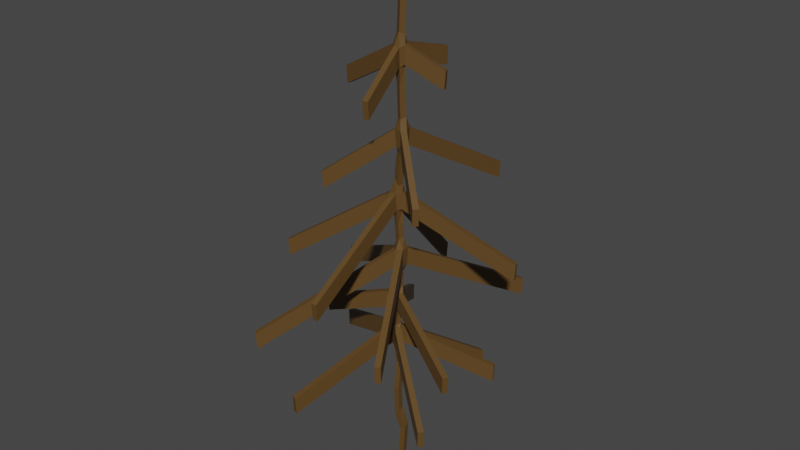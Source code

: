 # Source: hemlock.blend  (saved by Blender 3.3.6; exported with 4.5.12 LTS)
import bpy
from mathutils import Matrix  # noqa: F401  (used for matrix-valued properties, if any)

bpy.ops.wm.read_factory_settings(use_empty=True)
scene = bpy.context.scene
scene.name = 'Scene'

# ---- collections
col_collection = bpy.data.collections.new('Collection'); scene.collection.children.link(col_collection)

# ---- materials (node trees are filled in below, after node groups)
mat_material = bpy.data.materials.new('Material')
mat_material.alpha_threshold = 0.0
mat_material.use_transparent_shadow = False
mat_material.roughness = 0.5
mat_material.line_color = (0.0, 0.0, 0.0, 1.0)

# ---- material node trees
mat_material.use_nodes = True; mat_material.node_tree.nodes.clear()
_N = mat_material.node_tree.nodes; _L = mat_material.node_tree.links
n0 = _N.new('ShaderNodeOutputMaterial'); n0.name = 'Material Output'; n0.location = (300, 300)
n1 = _N.new('ShaderNodeBsdfPrincipled'); n1.name = 'Principled BSDF'; n1.location = (10, 300)
n1.distribution = 'GGX'
n1.subsurface_method = 'RANDOM_WALK_SKIN'
n1.inputs[0].default_value = (0.1119, 0.05898, 0.01575, 1.0)
n1.inputs[3].default_value = 1.45
n1.inputs[27].default_value = (0.0, 0.0, 0.0, 1.0)
n1.inputs[28].default_value = 1.0
_L.new(n1.outputs[0], n0.inputs[0])
n0.is_active_output = True

# ---- world
world_world = bpy.data.worlds.new('World'); scene.world = world_world
world_world.use_nodes = True; world_world.node_tree.nodes.clear()
_N = world_world.node_tree.nodes; _L = world_world.node_tree.links
n0 = _N.new('ShaderNodeOutputWorld'); n0.name = 'World Output'; n0.location = (300, 300)
n1 = _N.new('ShaderNodeBackground'); n1.name = 'Background'; n1.location = (10, 300)
n1.inputs[0].default_value = (0.05088, 0.05088, 0.05088, 1.0)
_L.new(n1.outputs[0], n0.inputs[0])
n0.is_active_output = True
world_world.color = (0.05088, 0.05088, 0.05088)
world_world.use_sun_shadow = False
world_world.sun_shadow_jitter_overblur = 0.0

# ---- meshes
me_cube = bpy.data.meshes.new('Cube')
me_cube.from_pydata([(0.0, 0.0, -0.149), (-0.0247, -0.2801, 1.793), (0.3382, 0.03173, 1.236), (0.2443, 0.02162, 0.7573), (-0.08722, -0.334, 2.563), (-0.08076, 0.01132, 3.435), (-0.2719, -0.368, 4.527), (0.02195, -0.4734, 5.632), (0.05174, -0.1319, 6.948), (-0.3758, -0.01711, 8.593), (0.2924, -0.2065, 10.46), (0.2068, -0.3722, 12.66), (0.3119, -0.1885, 14.52), (0.4868, -0.2668, 15.52), (0.3119, -0.1885, 14.52), (-0.6764, 2.543, 15.17), (0.04212, -2.964, 14.85), (1.458, -0.568, 14.66), (0.807, 4.405, 12.2), (0.7566, -4.977, 11.58), (3.555, 0.9045, 12.03), (-6.419, 1.205, 11.44), (4.887, -4.224, 9.044), (2.133, 10.3, 8.463), (-5.993, -2.588, 8.866), (-9.587, -3.266, 6.518), (9.009, 3.356, 6.926), (-0.782, 6.928, 6.015), (-0.5063, -9.795, 6.512), (4.977, 10.5, 5.0), (-7.753, -9.452, 4.646), (5.525, -9.419, 5.413), (-9.943, 5.13, 5.088), (-6.367, -1.927, 4.913), (-5.468, 8.052, 3.859), (8.121, -4.425, 4.596), (2.361, 8.585, 2.475), (-3.541, -9.493, 3.135), (7.112, -6.15, 3.044), (7.354, 3.359, 3.539), (-8.334, 2.888, 3.399)], [(2, 1), (3, 2), (0, 3), (1, 4), (4, 5), (5, 6), (6, 7), (7, 8), (8, 9), (9, 10), (10, 11), (11, 12), (12, 13), (12, 14), (14, 15), (14, 16), (14, 17), (11, 18), (11, 19), (11, 20), (11, 21), (10, 22), (10, 23), (10, 24), (9, 25), (9, 26), (9, 27), (9, 28), (8, 29), (8, 30), (8, 31), (8, 32), (7, 33), (7, 34), (7, 35), (6, 36), (6, 37), (6, 38), (6, 39), (6, 40)], [])
_uv = me_cube.uv_layers.new(name='UVMap')
_uv.uv.foreach_set('vector', [])
me_cube.materials.append(mat_material)
me_cube.remesh_voxel_size = 0.0001
me_cube.use_mirror_vertex_groups = False
me_cube.update()

# ---- objects
ob_cube = bpy.data.objects.new('Cube', me_cube)

# ---- transforms, parenting, visibility, modifiers, constraints
ob_cube.location = (0.0, 0.0, 0.0)
ob_cube.scale = (0.4, 0.4, 1.214)
ob_cube.lock_rotations_4d = False
ob_cube.empty_display_type = 'ARROWS'
ob_cube.lineart.crease_threshold = 0.0
_m = ob_cube.modifiers.new('Skin', 'SKIN')
_m.use_y_symmetry = True

# ---- collection membership
col_collection.objects.link(ob_cube)

# ---- scene / render settings (as saved in the file)
scene.frame_start = 1; scene.frame_end = 250; scene.frame_set(1)
scene.render.engine = 'BLENDER_EEVEE_NEXT'
scene.cycles.sampling_pattern = 'TABULATED_SOBOL'
scene.cycles.use_light_tree = False
scene.view_settings.view_transform = 'Filmic'
bpy.context.view_layer.update()

# ---- added for rendering (the .blend has no active camera and no usable light): camera, sun
cam_auto = bpy.data.cameras.new('AutoCamera')
cam_auto.lens = 50.0
cam_auto.sensor_width = 36.0
cam_auto.clip_end = 1000.0
ob_auto_camera = bpy.data.objects.new('AutoCamera', cam_auto)
scene.collection.objects.link(ob_auto_camera)
ob_auto_camera.location = (20.4286, -24.5791, 25.8124)
ob_auto_camera.rotation_euler = (1.09748, -7.21219e-08, 0.694738)
scene.camera = ob_auto_camera
light_auto_sun = bpy.data.lights.new('AutoSun', 'SUN')
light_auto_sun.energy = 3.0
light_auto_sun.angle = 0.0523599
ob_auto_sun = bpy.data.objects.new('AutoSun', light_auto_sun)
scene.collection.objects.link(ob_auto_sun)
ob_auto_sun.rotation_euler = (0.872665, 0.174533, 0.523599)
bpy.context.view_layer.update()
